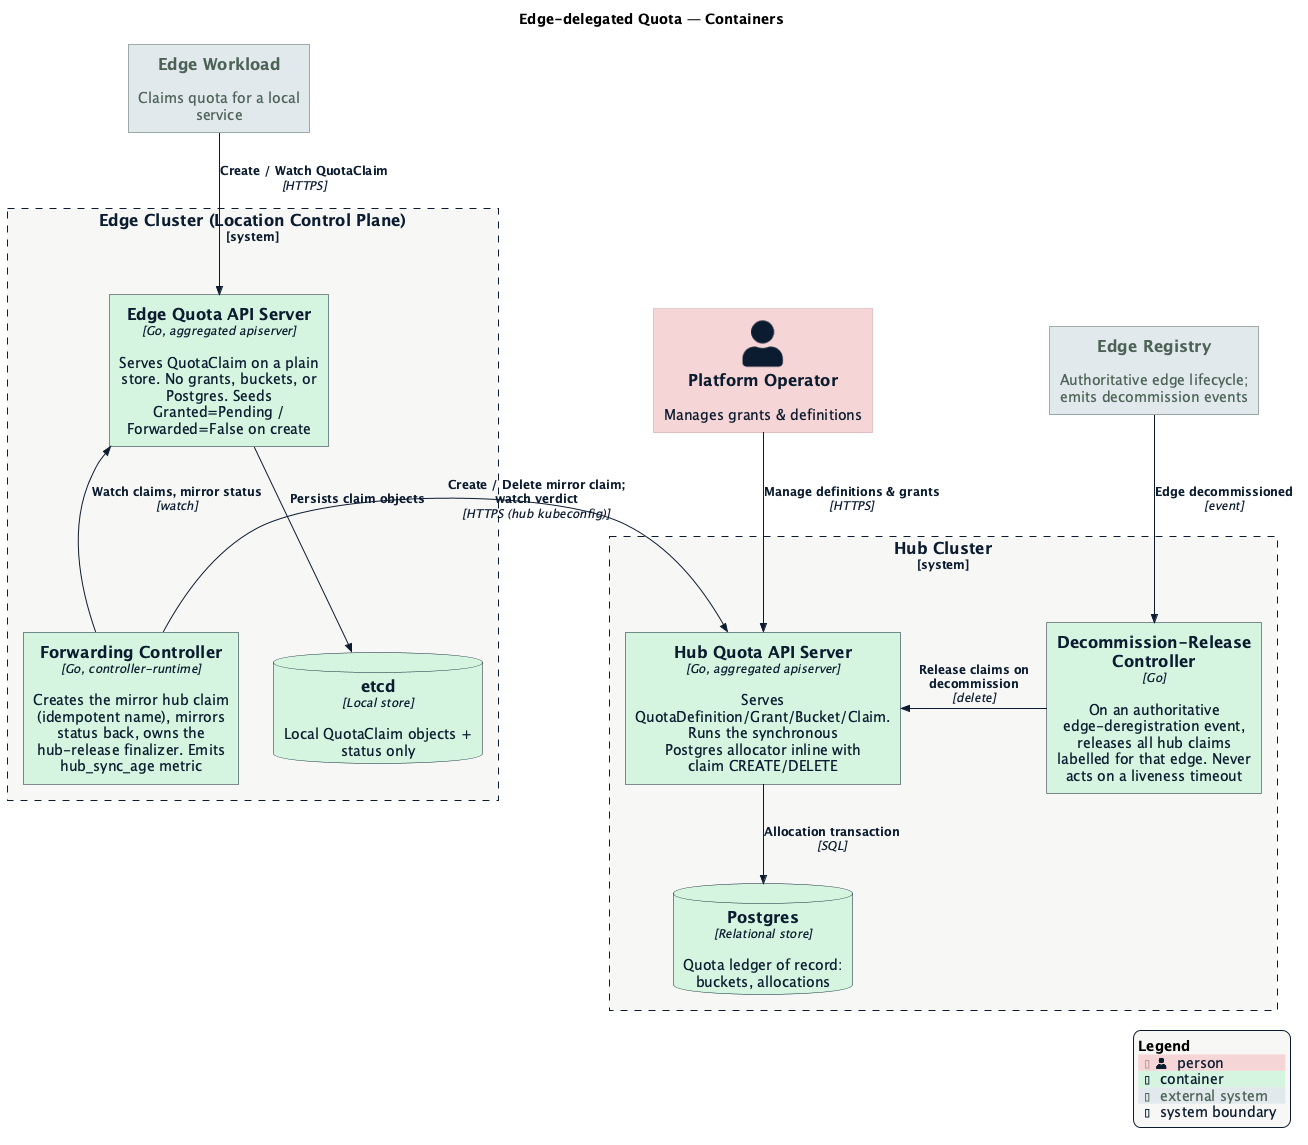

The diagram above was rendered by PlantUML. Its source (embedded in the PNG):
@startuml architecture-container
!$NEW_C4_STYLE = 1
!include https://raw.githubusercontent.com/plantuml-stdlib/C4-PlantUML/master/C4_Container.puml
!include datum-theme.puml

title Edge-delegated Quota — Containers

Person(operator, "Platform Operator", "Manages grants & definitions")
System_Ext(workload, "Edge Workload", "Claims quota for a local service")

System_Boundary(edge, "Edge Cluster (Location Control Plane)") {
  Container(edge_api, "Edge Quota API Server", "Go, aggregated apiserver", "Serves QuotaClaim on a plain store. No grants, buckets, or Postgres. Seeds Granted=Pending / Forwarded=False on create")
  Container(edge_fwd, "Forwarding Controller", "Go, controller-runtime", "Creates the mirror hub claim (idempotent name), mirrors status back, owns the hub-release finalizer. Emits hub_sync_age metric")
  ContainerDb(edge_store, "etcd", "Local store", "Local QuotaClaim objects + status only")
}

System_Boundary(hub, "Hub Cluster") {
  Container(hub_api, "Hub Quota API Server", "Go, aggregated apiserver", "Serves QuotaDefinition/Grant/Bucket/Claim. Runs the synchronous Postgres allocator inline with claim CREATE/DELETE")
  Container(hub_release, "Decommission-Release Controller", "Go", "On an authoritative edge-deregistration event, releases all hub claims labelled for that edge. Never acts on a liveness timeout")
  ContainerDb(postgres, "Postgres", "Relational store", "Quota ledger of record: buckets, allocations")
}

System_Ext(registry, "Edge Registry", "Authoritative edge lifecycle; emits decommission events")

Rel_D(workload, edge_api, "Create / Watch QuotaClaim", "HTTPS")
Rel_D(edge_api, edge_store, "Persists claim objects")
Rel_U(edge_fwd, edge_api, "Watch claims, mirror status", "watch")
Rel_R(edge_fwd, hub_api, "Create / Delete mirror claim; watch verdict", "HTTPS (hub kubeconfig)")
Rel_D(hub_api, postgres, "Allocation transaction", "SQL")
Rel_R(hub_release, hub_api, "Release claims on decommission", "delete")
Rel_D(registry, hub_release, "Edge decommissioned", "event")
Rel_D(operator, hub_api, "Manage definitions & grants", "HTTPS")

SHOW_LEGEND()
@enduml